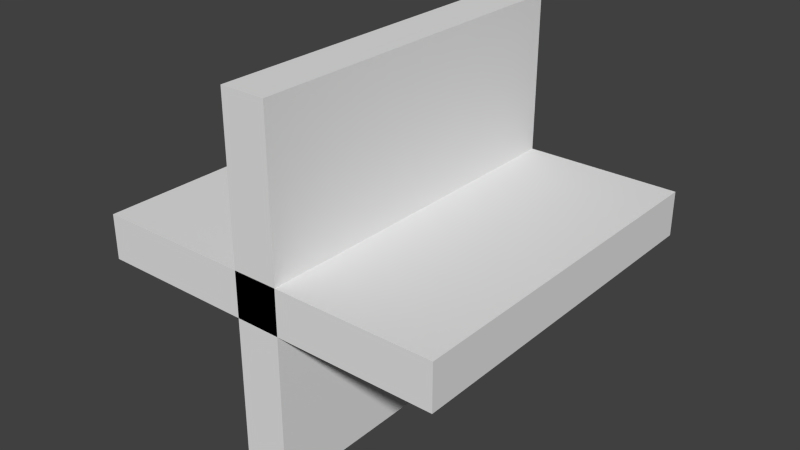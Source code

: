 # Source: pane_half.blend  (saved by Blender 2.74.0; exported with 4.5.12 LTS)
import bpy
from mathutils import Matrix  # noqa: F401  (used for matrix-valued properties, if any)

bpy.ops.wm.read_factory_settings(use_empty=True)
scene = bpy.context.scene
scene.name = 'Scene'

# ---- collections
col_collection_1 = bpy.data.collections.new('Collection 1'); scene.collection.children.link(col_collection_1)

# ---- materials (node trees are filled in below, after node groups)
mat_sides = bpy.data.materials.new('sides')
mat_sides.alpha_threshold = 0.0
mat_sides.use_transparent_shadow = False
mat_sides.roughness = 0.5
mat_faces = bpy.data.materials.new('faces')
mat_faces.alpha_threshold = 0.0
mat_faces.use_transparent_shadow = False
mat_faces.roughness = 0.5
mat_faces.line_color = (0.0, 0.0, 0.0, 1.0)

# ---- material node trees

# ---- world
world_world = bpy.data.worlds.new('World'); scene.world = world_world
world_world.color = (0.05088, 0.05088, 0.05088)
world_world.use_sun_shadow = False
world_world.sun_shadow_jitter_overblur = 0.0
world_world.cycles.sampling_method = 'MANUAL'
world_world.cycles.sample_map_resolution = 256

# ---- meshes
me_cube_007 = bpy.data.meshes.new('Cube.007')
me_cube_007.from_pydata([(0.0625, 0.5, 0.5), (0.0625, -0.5, 0.5), (0.0625, -0.5, -0.0625), (0.0625, 0.5, -0.0625), (-0.0625, 0.5, 0.5), (-0.0625, -0.5, 0.5), (-0.0625, -0.5, -0.0625), (-0.0625, 0.5, -0.0625)], [], [(0, 4, 5, 1), (1, 5, 6, 2), (2, 6, 7, 3), (4, 0, 3, 7)])
_uv = me_cube_007.uv_layers.new(name='normal')
_uv.uv.foreach_set('vector', [0.5625, 1.0, 0.4375, 1.0, 0.4375, 0.0, 0.5625, 0.0, 0.4375, 0.0, 0.5625, 0.0, 0.5625, 0.625, 0.4375, 0.625, 0.4375, 0.0, 0.5625, 0.0, 0.5625, 1.0, 0.4375, 1.0, 0.4375, 0.0, 0.5625, 0.0, 0.5625, 0.625, 0.4375, 0.625])
me_cube_007.materials.append(mat_sides)
me_cube_007.use_remesh_preserve_volume = False
me_cube_007.use_remesh_preserve_attributes = False
me_cube_007.use_mirror_vertex_groups = False
me_cube_007.update()
me_cube_006 = bpy.data.meshes.new('Cube.006')
me_cube_006.from_pydata([(0.0625, 0.5, 0.5), (0.0625, -0.5, 0.5), (0.0625, -0.5, -0.0625), (0.0625, 0.5, -0.0625), (-0.0625, 0.5, 0.5), (-0.0625, -0.5, 0.5), (-0.0625, -0.5, -0.0625), (-0.0625, 0.5, -0.0625)], [], [(0, 1, 2, 3), (4, 7, 6, 5)])
_uv = me_cube_006.uv_layers.new(name='normal')
_uv.uv.foreach_set('vector', [0.0, 1.0, 0.0, 0.0, 0.5938, 0.0, 0.5938, 1.0, 1.0, 1.0, 0.4375, 1.0, 0.4375, 0.0, 1.0, 0.0])
me_cube_006.materials.append(mat_faces)
me_cube_006.use_remesh_preserve_volume = False
me_cube_006.use_remesh_preserve_attributes = False
me_cube_006.use_mirror_vertex_groups = False
me_cube_006.update()
me_cube_005 = bpy.data.meshes.new('Cube.005')
me_cube_005.from_pydata([(-0.5, 0.5, 0.0625), (-0.5, -0.5, 0.0625), (0.0625, -0.5, 0.0625), (0.0625, 0.5, 0.0625), (-0.5, 0.5, -0.0625), (-0.5, -0.5, -0.0625), (0.0625, -0.5, -0.0625), (0.0625, 0.5, -0.0625)], [], [(0, 4, 5, 1), (1, 5, 6, 2), (2, 6, 7, 3), (4, 0, 3, 7)])
_uv = me_cube_005.uv_layers.new(name='normal')
_uv.uv.foreach_set('vector', [0.5625, 1.0, 0.4375, 1.0, 0.4375, 0.0, 0.5625, 0.0, 0.4375, 0.0, 0.5625, 0.0, 0.5625, 0.625, 0.4375, 0.625, 0.4375, 0.0, 0.5625, 0.0, 0.5625, 1.0, 0.4375, 1.0, 0.4375, 0.0, 0.5625, 0.0, 0.5625, 0.625, 0.4375, 0.625])
me_cube_005.materials.append(mat_sides)
me_cube_005.use_remesh_preserve_volume = False
me_cube_005.use_remesh_preserve_attributes = False
me_cube_005.use_mirror_vertex_groups = False
me_cube_005.update()
me_cube_004 = bpy.data.meshes.new('Cube.004')
me_cube_004.from_pydata([(-0.5, 0.5, 0.0625), (-0.5, -0.5, 0.0625), (0.0625, -0.5, 0.0625), (0.0625, 0.5, 0.0625), (-0.5, 0.5, -0.0625), (-0.5, -0.5, -0.0625), (0.0625, -0.5, -0.0625), (0.0625, 0.5, -0.0625)], [], [(0, 1, 2, 3), (4, 7, 6, 5)])
_uv = me_cube_004.uv_layers.new(name='normal')
_uv.uv.foreach_set('vector', [0.0, 1.0, 0.0, 0.0, 0.5625, 0.0, 0.5625, 1.0, 1.0, 1.0, 0.4375, 1.0, 0.4375, 0.0, 1.0, 0.0])
me_cube_004.materials.append(mat_faces)
me_cube_004.use_remesh_preserve_volume = False
me_cube_004.use_remesh_preserve_attributes = False
me_cube_004.use_mirror_vertex_groups = False
me_cube_004.update()
me_cube_003 = bpy.data.meshes.new('Cube.003')
me_cube_003.from_pydata([(-0.0625, 0.5, -0.5), (-0.0625, -0.5, -0.5), (-0.0625, -0.5, 0.0625), (-0.0625, 0.5, 0.0625), (0.0625, 0.5, -0.5), (0.0625, -0.5, -0.5), (0.0625, -0.5, 0.0625), (0.0625, 0.5, 0.0625)], [], [(0, 4, 5, 1), (1, 5, 6, 2), (2, 6, 7, 3), (4, 0, 3, 7)])
_uv = me_cube_003.uv_layers.new(name='normal')
_uv.uv.foreach_set('vector', [0.5625, 1.0, 0.4375, 1.0, 0.4375, 0.0, 0.5625, 0.0, 0.4375, 0.0, 0.5625, 0.0, 0.5625, 0.625, 0.4375, 0.625, 0.4375, 0.0, 0.5625, 0.0, 0.5625, 1.0, 0.4375, 1.0, 0.4375, 0.0, 0.5625, 0.0, 0.5625, 0.625, 0.4375, 0.625])
me_cube_003.materials.append(mat_sides)
me_cube_003.use_remesh_preserve_volume = False
me_cube_003.use_remesh_preserve_attributes = False
me_cube_003.use_mirror_vertex_groups = False
me_cube_003.update()
me_cube_002 = bpy.data.meshes.new('Cube.002')
me_cube_002.from_pydata([(-0.0625, 0.5, -0.5), (-0.0625, -0.5, -0.5), (-0.0625, -0.5, 0.0625), (-0.0625, 0.5, 0.0625), (0.0625, 0.5, -0.5), (0.0625, -0.5, -0.5), (0.0625, -0.5, 0.0625), (0.0625, 0.5, 0.0625)], [], [(0, 1, 2, 3), (4, 7, 6, 5)])
_uv = me_cube_002.uv_layers.new(name='normal')
_uv.uv.foreach_set('vector', [0.0, 1.0, 0.0, 0.0, 0.5938, 0.0, 0.5938, 1.0, 1.0, 1.0, 0.4375, 1.0, 0.4375, 0.0, 1.0, 0.0])
me_cube_002.materials.append(mat_faces)
me_cube_002.use_remesh_preserve_volume = False
me_cube_002.use_remesh_preserve_attributes = False
me_cube_002.use_mirror_vertex_groups = False
me_cube_002.update()
me_cube_001 = bpy.data.meshes.new('Cube.001')
me_cube_001.from_pydata([(0.5, 0.5, -0.0625), (0.5, -0.5, -0.0625), (-0.0625, -0.5, -0.0625), (-0.0625, 0.5, -0.0625), (0.5, 0.5, 0.0625), (0.5, -0.5, 0.0625), (-0.0625, -0.5, 0.0625), (-0.0625, 0.5, 0.0625)], [], [(0, 1, 2, 3), (4, 7, 6, 5)])
_uv = me_cube_001.uv_layers.new(name='normal')
_uv.uv.foreach_set('vector', [0.0, 1.0, 0.0, 0.0, 0.5938, 0.0, 0.5938, 1.0, 1.0, 1.0, 0.4375, 1.0, 0.4375, 0.0, 1.0, 0.0])
me_cube_001.materials.append(mat_faces)
me_cube_001.use_remesh_preserve_volume = False
me_cube_001.use_remesh_preserve_attributes = False
me_cube_001.use_mirror_vertex_groups = False
me_cube_001.update()
me_cube = bpy.data.meshes.new('Cube')
me_cube.from_pydata([(0.5, 0.5, -0.0625), (0.5, -0.5, -0.0625), (-0.0625, -0.5, -0.0625), (-0.0625, 0.5, -0.0625), (0.5, 0.5, 0.0625), (0.5, -0.5, 0.0625), (-0.0625, -0.5, 0.0625), (-0.0625, 0.5, 0.0625)], [], [(0, 4, 5, 1), (1, 5, 6, 2), (2, 6, 7, 3), (4, 0, 3, 7)])
_uv = me_cube.uv_layers.new(name='normal')
_uv.uv.foreach_set('vector', [0.5625, 1.0, 0.4375, 1.0, 0.4375, 0.0, 0.5625, 0.0, 0.4375, 0.0, 0.5625, 0.0, 0.5625, 0.625, 0.4375, 0.625, 0.4375, 0.0, 0.5625, 0.0, 0.5625, 1.0, 0.4375, 1.0, 0.4375, 0.0, 0.5625, 0.0, 0.5625, 0.625, 0.4375, 0.625])
me_cube.materials.append(mat_sides)
me_cube.use_remesh_preserve_volume = False
me_cube.use_remesh_preserve_attributes = False
me_cube.use_mirror_vertex_groups = False
me_cube.update()

# ---- objects
ob_s_sides = bpy.data.objects.new('S_SIDES', me_cube_007)
ob_s_faces = bpy.data.objects.new('S_FACES', me_cube_006)
ob_w_sides = bpy.data.objects.new('W_SIDES', me_cube_005)
ob_w_faces = bpy.data.objects.new('W_FACES', me_cube_004)
ob_n_sides = bpy.data.objects.new('N_SIDES', me_cube_003)
ob_n_faces = bpy.data.objects.new('N_FACES', me_cube_002)
ob_e_faces = bpy.data.objects.new('E_FACES', me_cube_001)
ob_e_sides = bpy.data.objects.new('E_SIDES', me_cube)

# ---- transforms, parenting, visibility, modifiers, constraints
ob_s_sides.location = (0.0, 0.0, 0.0)
ob_s_sides.lock_rotations_4d = False
ob_s_sides.empty_display_type = 'ARROWS'
ob_s_sides.lineart.crease_threshold = 0.0
ob_s_faces.location = (0.0, 0.0, 0.0)
ob_s_faces.lock_rotations_4d = False
ob_s_faces.empty_display_type = 'ARROWS'
ob_s_faces.lineart.crease_threshold = 0.0
ob_w_sides.location = (0.0, 0.0, 0.0)
ob_w_sides.lock_rotations_4d = False
ob_w_sides.empty_display_type = 'ARROWS'
ob_w_sides.lineart.crease_threshold = 0.0
ob_w_faces.location = (0.0, 0.0, 0.0)
ob_w_faces.lock_rotations_4d = False
ob_w_faces.empty_display_type = 'ARROWS'
ob_w_faces.lineart.crease_threshold = 0.0
ob_n_sides.location = (0.0, 0.0, 0.0)
ob_n_sides.lock_rotations_4d = False
ob_n_sides.empty_display_type = 'ARROWS'
ob_n_sides.lineart.crease_threshold = 0.0
ob_n_faces.location = (0.0, 0.0, 0.0)
ob_n_faces.lock_rotations_4d = False
ob_n_faces.empty_display_type = 'ARROWS'
ob_n_faces.lineart.crease_threshold = 0.0
ob_e_faces.location = (0.0, 0.0, 0.0)
ob_e_faces.lock_rotations_4d = False
ob_e_faces.empty_display_type = 'ARROWS'
ob_e_faces.lineart.crease_threshold = 0.0
ob_e_sides.location = (0.0, 0.0, 0.0)
ob_e_sides.lock_rotations_4d = False
ob_e_sides.empty_display_type = 'ARROWS'
ob_e_sides.lineart.crease_threshold = 0.0

# ---- collection membership
col_collection_1.objects.link(ob_s_sides)
col_collection_1.objects.link(ob_s_faces)
col_collection_1.objects.link(ob_w_sides)
col_collection_1.objects.link(ob_w_faces)
col_collection_1.objects.link(ob_n_sides)
col_collection_1.objects.link(ob_n_faces)
col_collection_1.objects.link(ob_e_faces)
col_collection_1.objects.link(ob_e_sides)

# ---- scene / render settings (as saved in the file)
scene.frame_start = 1; scene.frame_end = 250; scene.frame_set(1)
scene.render.engine = 'BLENDER_EEVEE_NEXT'
scene.render.resolution_percentage = 50
scene.render.dither_intensity = 0.0
scene.cycles.use_denoising = False
scene.cycles.samples = 10
scene.cycles.sampling_pattern = 'TABULATED_SOBOL'
scene.cycles.light_sampling_threshold = 0.0
scene.cycles.use_adaptive_sampling = False
scene.cycles.use_light_tree = False
scene.cycles.blur_glossy = 0.0
scene.cycles.pixel_filter_type = 'GAUSSIAN'
scene.cycles.sample_clamp_indirect = 0.0
scene.view_settings.view_transform = 'Standard'
bpy.context.view_layer.update()

# ---- added for rendering (the .blend has no active camera and no usable light): camera, sun
cam_auto = bpy.data.cameras.new('AutoCamera')
cam_auto.lens = 50.0
cam_auto.sensor_width = 36.0
cam_auto.clip_end = 1000.0
ob_auto_camera = bpy.data.objects.new('AutoCamera', cam_auto)
scene.collection.objects.link(ob_auto_camera)
ob_auto_camera.location = (1.60254, -1.92305, 1.28203)
ob_auto_camera.rotation_euler = (1.09748, -7.21219e-08, 0.694738)
scene.camera = ob_auto_camera
light_auto_sun = bpy.data.lights.new('AutoSun', 'SUN')
light_auto_sun.energy = 3.0
light_auto_sun.angle = 0.0523599
ob_auto_sun = bpy.data.objects.new('AutoSun', light_auto_sun)
scene.collection.objects.link(ob_auto_sun)
ob_auto_sun.rotation_euler = (0.872665, 0.174533, 0.523599)
bpy.context.view_layer.update()
